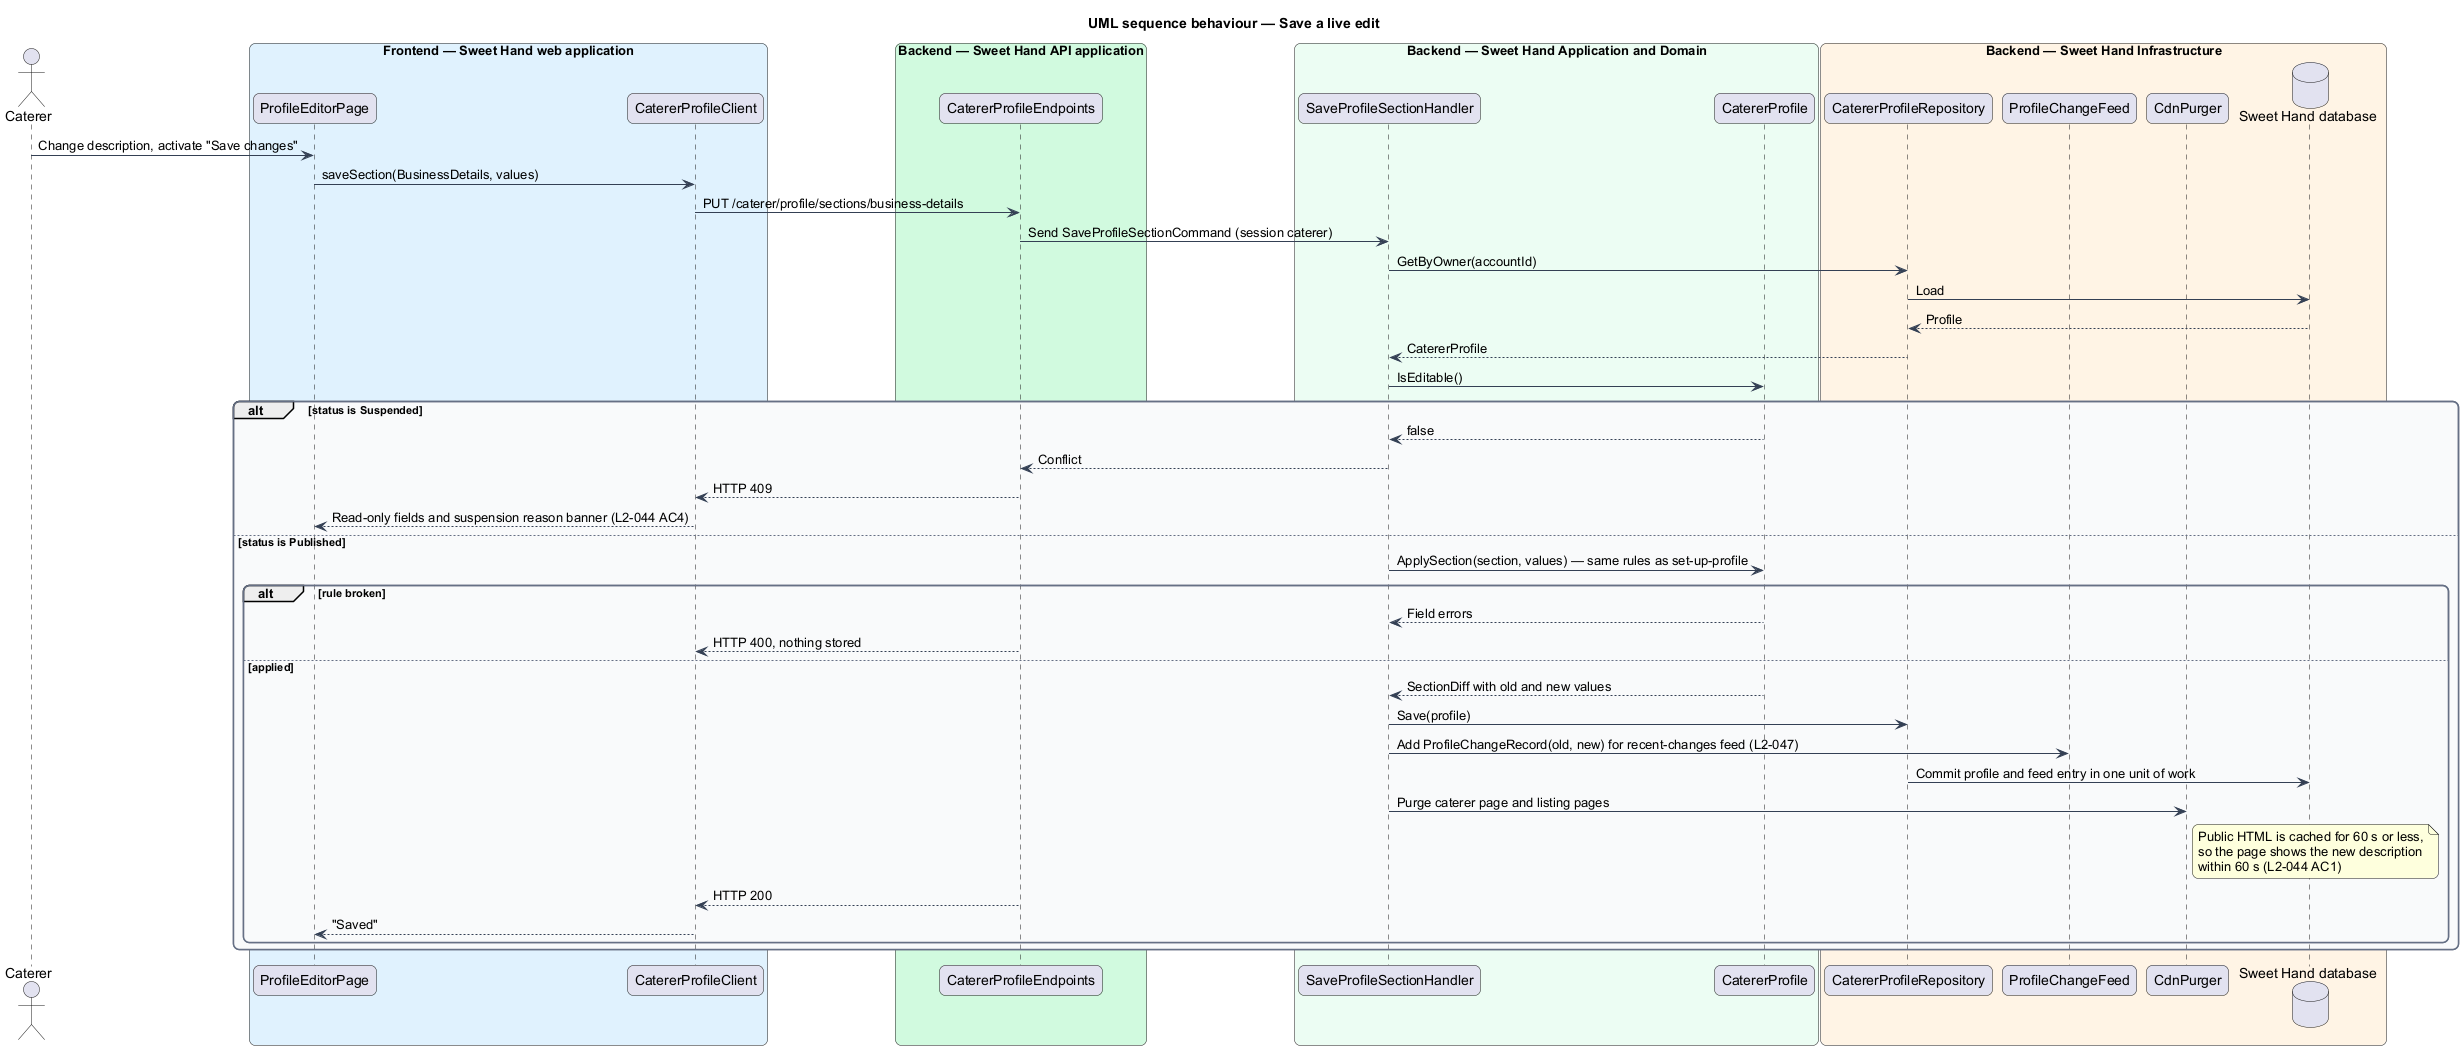

The diagram above was rendered by PlantUML. Its source (embedded in the PNG):
@startuml
title UML sequence behaviour — Save a live edit
skinparam backgroundColor #FFFFFF
skinparam shadowing false
skinparam roundcorner 12
skinparam defaultFontName Arial
skinparam ArrowColor #344054
skinparam rectangle {
  BorderColor #344054
  FontColor #101828
}
skinparam package {
  BorderColor #667085
  FontColor #101828
  BackgroundColor #F9FAFB
}
actor "Caterer" as actor
box "Frontend — Sweet Hand web application" #E0F2FE
  participant "ProfileEditorPage" as page
  participant "CatererProfileClient" as client
end box
box "Backend — Sweet Hand API application" #D1FADF
  participant "CatererProfileEndpoints" as endpoints
end box
box "Backend — Sweet Hand Application and Domain" #ECFDF3
  participant "SaveProfileSectionHandler" as handler
  participant "CatererProfile" as profile
end box
box "Backend — Sweet Hand Infrastructure" #FFF4E5
  participant "CatererProfileRepository" as repo
  participant "ProfileChangeFeed" as feed
  participant "CdnPurger" as purger
  database "Sweet Hand database" as db
end box

actor -> page : Change description, activate "Save changes"
page -> client : saveSection(BusinessDetails, values)
client -> endpoints : PUT /caterer/profile/sections/business-details
endpoints -> handler : Send SaveProfileSectionCommand (session caterer)
handler -> repo : GetByOwner(accountId)
repo -> db : Load
db --> repo : Profile
repo --> handler : CatererProfile
handler -> profile : IsEditable()
alt status is Suspended
  profile --> handler : false
  handler --> endpoints : Conflict
  endpoints --> client : HTTP 409
  client --> page : Read-only fields and suspension reason banner (L2-044 AC4)
else status is Published
  handler -> profile : ApplySection(section, values) — same rules as set-up-profile
  alt rule broken
    profile --> handler : Field errors
    endpoints --> client : HTTP 400, nothing stored
  else applied
    profile --> handler : SectionDiff with old and new values
    handler -> repo : Save(profile)
    handler -> feed : Add ProfileChangeRecord(old, new) for recent-changes feed (L2-047)
    repo -> db : Commit profile and feed entry in one unit of work
    handler -> purger : Purge caterer page and listing pages
    note right of purger
      Public HTML is cached for 60 s or less,
      so the page shows the new description
      within 60 s (L2-044 AC1)
    end note
    endpoints --> client : HTTP 200
    client --> page : "Saved"
  end
end
@enduml